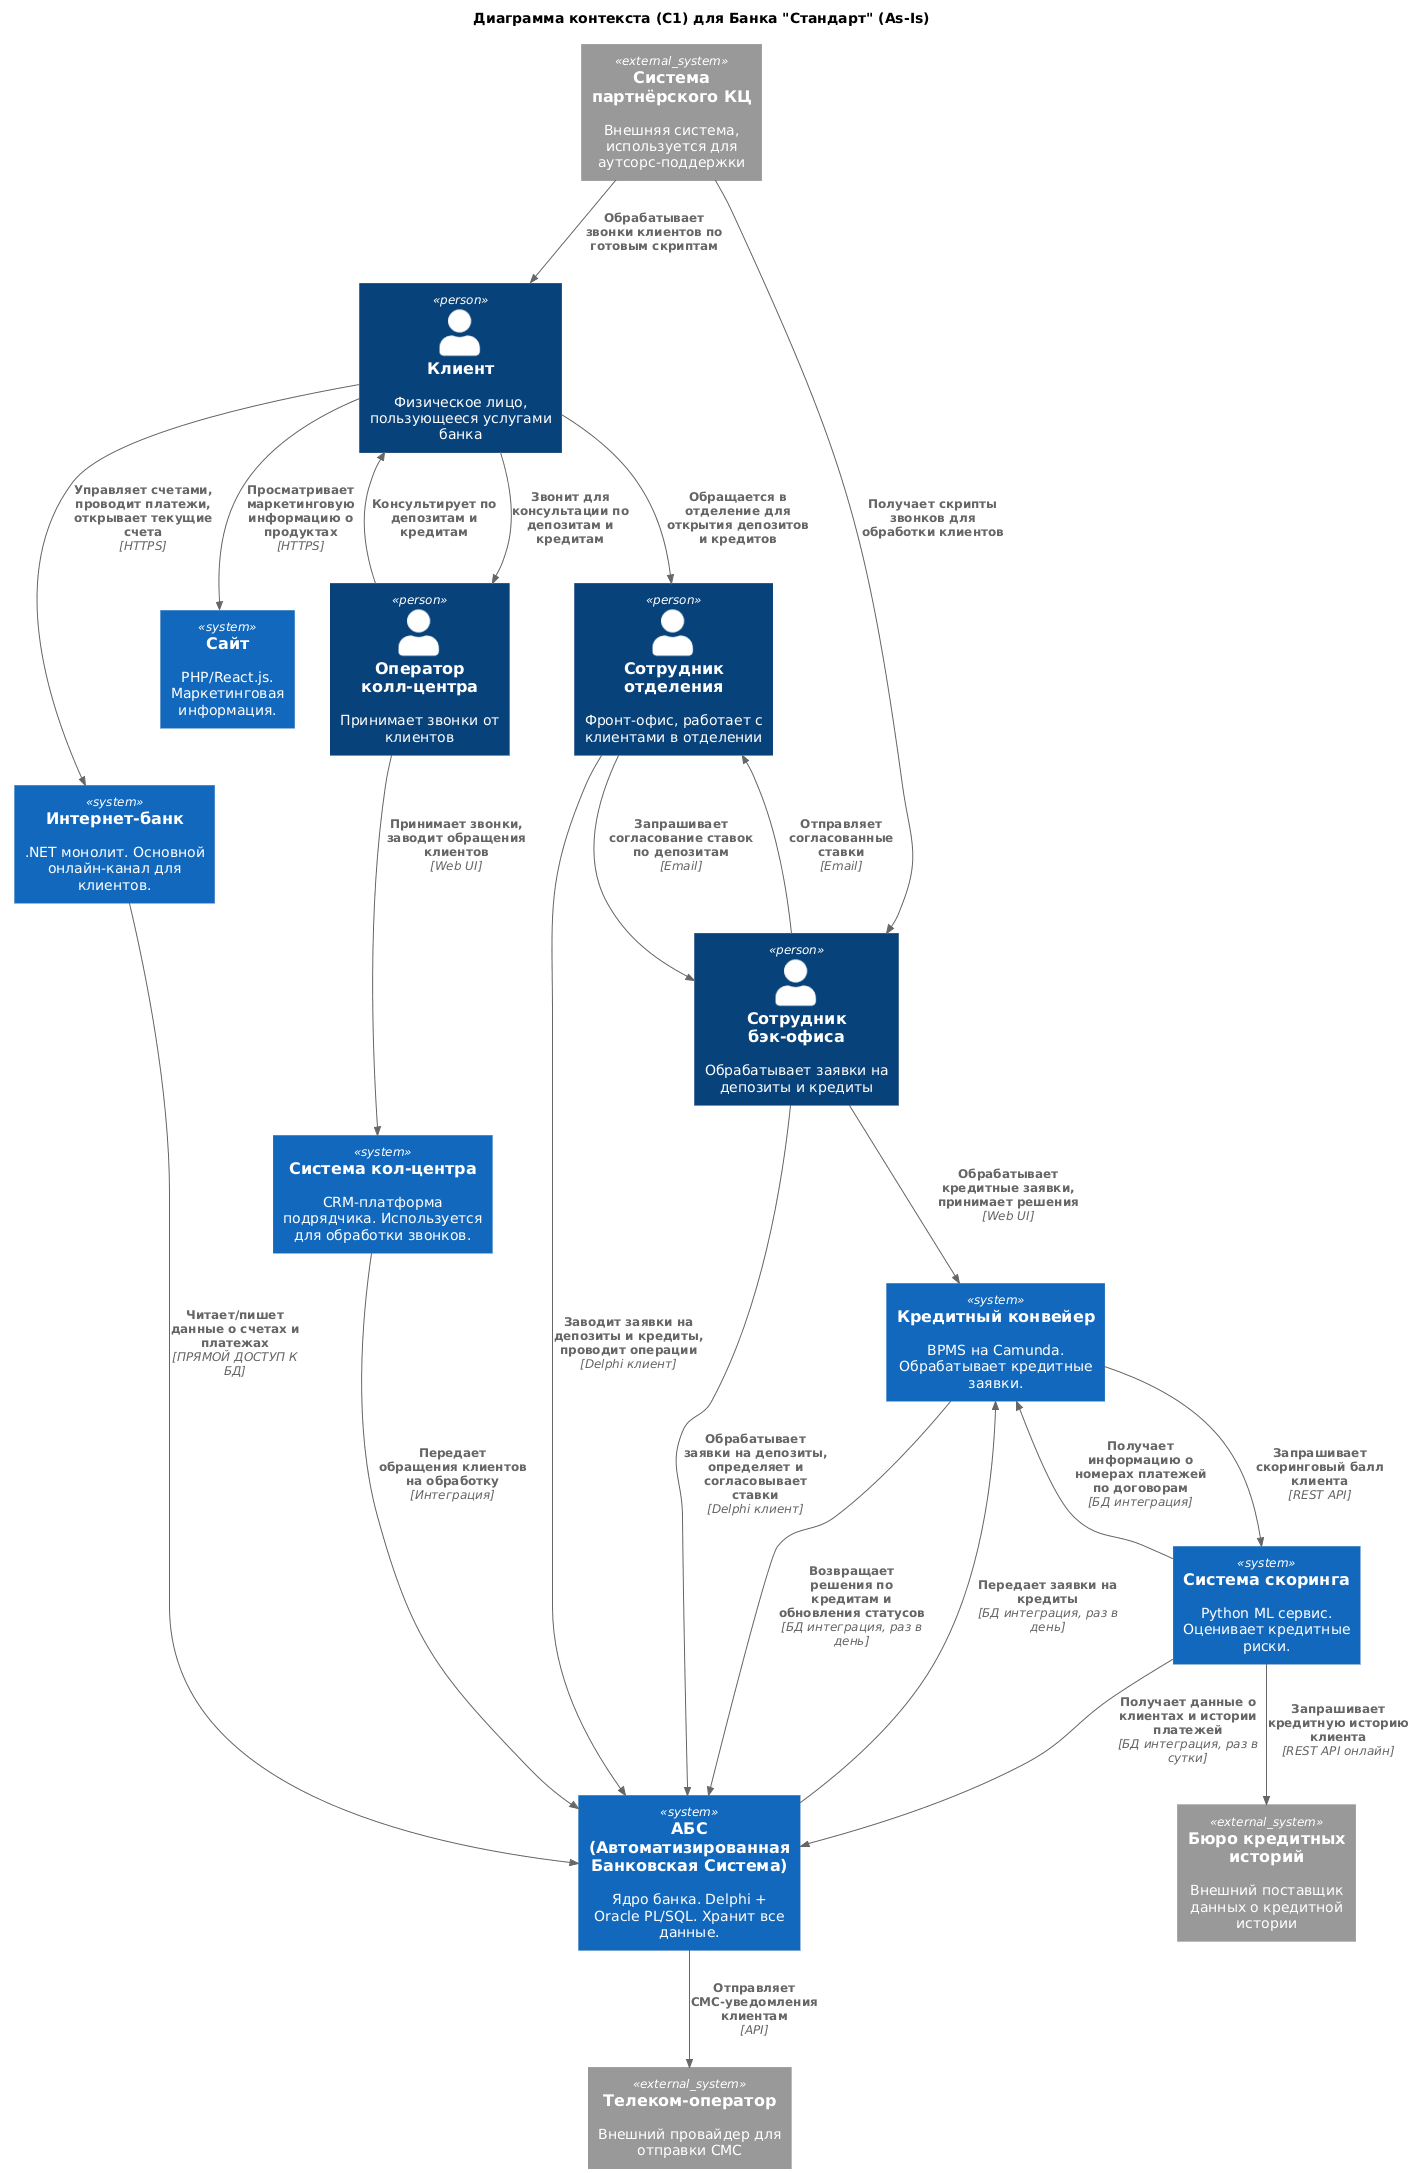

The diagram above was rendered by PlantUML. Its source (embedded in the PNG):
@startuml
!include https://raw.githubusercontent.com/plantuml-stdlib/C4-PlantUML/master/C4_Context.puml

title Диаграмма контекста (C1) для Банка "Стандарт" (As-Is)

' --- АКТОРЫ (ЛЮДИ) ---
Person(client, "Клиент", "Физическое лицо, пользующееся услугами банка")
Person(branch_employee, "Сотрудник отделения", "Фронт-офис, работает с клиентами в отделении")
Person(back_office_employee, "Сотрудник бэк-офиса", "Обрабатывает заявки на депозиты и кредиты")
Person(call_center_agent, "Оператор колл-центра", "Принимает звонки от клиентов")

' --- ВНЕШНИЕ СИСТЕМЫ ---
System_Ext(credit_bureau, "Бюро кредитных историй", "Внешний поставщик данных о кредитной истории")
System_Ext(telecom_operator, "Телеком-оператор", "Внешний провайдер для отправки СМС")
System_Ext(partner_cc, "Система партнёрского КЦ", "Внешняя система, используется для аутсорс-поддержки")

' --- КЛЮЧЕВЫЕ IT-СИСТЕМЫ ---
System(abs, "АБС (Автоматизированная Банковская Система)", "Ядро банка. Delphi + Oracle PL/SQL. Хранит все данные.")
System(ib, "Интернет-банк", ".NET монолит. Основной онлайн-канал для клиентов.")
System(credit_conveyor, "Кредитный конвейер", "BPMS на Camunda. Обрабатывает кредитные заявки.")
System(scoring_system, "Система скоринга", "Python ML сервис. Оценивает кредитные риски.")
System(cc_system, "Система кол-центра", "CRM-платформа подрядчика. Используется для обработки звонков.")
System(site, "Сайт", "PHP/React.js. Маркетинговая информация.")

' --- ВЗАИМОДЕЙСТВИЯ (Rel) ---
'
' Клиент
Rel(client, site, "Просматривает маркетинговую информацию о продуктах", "HTTPS")
Rel(client, ib, "Управляет счетами, проводит платежи, открывает текущие счета", "HTTPS")
Rel(client, branch_employee, "Обращается в отделение для открытия депозитов и кредитов")
Rel(client, call_center_agent, "Звонит для консультации по депозитам и кредитам")

' Сотрудник отделения (фронт-офис)
Rel(branch_employee, abs, "Заводит заявки на депозиты и кредиты, проводит операции", "Delphi клиент")
Rel(branch_employee, back_office_employee, "Запрашивает согласование ставок по депозитам", "Email")

' Сотрудник бэк-офиса
Rel(back_office_employee, abs, "Обрабатывает заявки на депозиты, определяет и согласовывает ставки", "Delphi клиент")
Rel(back_office_employee, credit_conveyor, "Обрабатывает кредитные заявки, принимает решения", "Web UI")
Rel(back_office_employee, branch_employee, "Отправляет согласованные ставки", "Email")

' Оператор кол-центра
Rel(call_center_agent, cc_system, "Принимает звонки, заводит обращения клиентов", "Web UI")
Rel(call_center_agent, client, "Консультирует по депозитам и кредитам")

' Интернет-банк
Rel(ib, abs, "Читает/пишет данные о счетах и платежах", "ПРЯМОЙ ДОСТУП К БД")

' АБС (ядро банка)
Rel(abs, telecom_operator, "Отправляет СМС-уведомления клиентам", "API")
Rel(abs, credit_conveyor, "Передает заявки на кредиты", "БД интеграция, раз в день")
Rel(credit_conveyor, abs, "Возвращает решения по кредитам и обновления статусов", "БД интеграция, раз в день")

' Система кол-центра
Rel(cc_system, abs, "Передает обращения клиентов на обработку", "Интеграция")

' Кредитный конвейер
Rel(credit_conveyor, scoring_system, "Запрашивает скоринговый балл клиента", "REST API")

' Система скоринга
Rel(scoring_system, credit_bureau, "Запрашивает кредитную историю клиента", "REST API онлайн")
Rel(scoring_system, abs, "Получает данные о клиентах и истории платежей", "БД интеграция, раз в сутки")
Rel(scoring_system, credit_conveyor, "Получает информацию о номерах платежей по договорам", "БД интеграция")

' Партнерский кол-центр
Rel(partner_cc, back_office_employee, "Получает скрипты звонков для обработки клиентов")
Rel(partner_cc, client, "Обрабатывает звонки клиентов по готовым скриптам")
@enduml